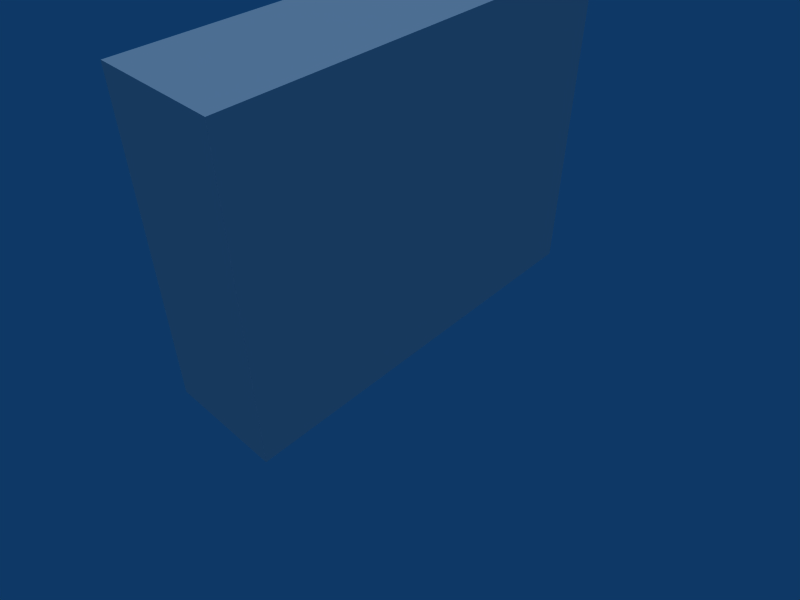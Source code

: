 # Source: cubeanimal.blend  (saved by Blender 2.49.2; exported with 4.5.12 LTS)
import bpy
from mathutils import Matrix  # noqa: F401  (used for matrix-valued properties, if any)

bpy.ops.wm.read_factory_settings(use_empty=True)
scene = bpy.context.scene
scene.name = 'Scene'

# ---- collections
col_collection_1 = bpy.data.collections.new('Collection 1'); scene.collection.children.link(col_collection_1)
col_collection_5 = bpy.data.collections.new('Collection 5'); scene.collection.children.link(col_collection_5)

# ---- materials (node trees are filled in below, after node groups)
mat_material = bpy.data.materials.new('Material')
mat_material.alpha_threshold = 0.0
mat_material.roughness = 0.5
mat_material.line_color = (0.0, 0.0, 0.0, 1.0)

# ---- material node trees

# ---- world
world_world = bpy.data.worlds.new('World'); scene.world = world_world
world_world.color = (0.05656, 0.2208, 0.4)
world_world.use_sun_shadow = False
world_world.sun_shadow_jitter_overblur = 0.0
world_world.cycles.sampling_method = 'MANUAL'
world_world.cycles.sample_map_resolution = 256

# ---- cameras
cam_camera = bpy.data.cameras.new('Camera')
cam_camera.passepartout_alpha = 0.2
cam_camera.clip_end = 100.0
cam_camera.lens = 35.0
cam_camera.show_passepartout = False
cam_camera.show_safe_areas = True
cam_camera.dof.focus_distance = 0.0
cam_camera.dof.aperture_fstop = 128.0

# ---- lights
light_lamp = bpy.data.lights.new('Lamp', 'SUN')
light_lamp.transmission_factor = 0.0
light_lamp.angle = 1.571
light_lamp.energy = 1.0
light_lamp.shadow_buffer_clip_start = 0.5
light_lamp.shadow_soft_size = 1.0
light_lamp.shadow_cascade_max_distance = 1000.0
light_lamp.cycles.use_multiple_importance_sampling = False

# ---- meshes
me_cube = bpy.data.meshes.new('Cube')
me_cube.from_pydata([(1.0, 1.0, -1.0), (1.0, -1.0, -1.0), (-1.0, -1.0, -1.0), (-1.0, 1.0, -1.0), (1.0, 1.0, 1.0), (1.0, -1.0, 1.0), (-1.0, -1.0, 1.0), (-1.0, 1.0, 1.0)], [], [(0, 1, 2, 3), (4, 7, 6, 5), (0, 4, 5, 1), (1, 5, 6, 2), (2, 6, 7, 3), (4, 0, 3, 7)])
_uv = me_cube.uv_layers.new(name='UVTex')
_uv.uv.foreach_set('vector', [0.9979, 0.01314, 0.005847, 0.003493, 0.005847, 0.003493, 0.9979, 0.01314, 0.9991, 0.9993, 0.9991, 0.9993, 0.005847, 1.004, 0.005846, 1.004, 0.9979, 0.01314, 0.9991, 0.9993, 0.005846, 1.004, 0.005847, 0.003493, 0.005847, 0.003493, 0.005846, 1.004, 0.005847, 1.004, 0.005847, 0.003493, 0.005847, 0.003493, 0.005847, 1.004, 0.9991, 0.9993, 0.9979, 0.01314, 0.9991, 0.9993, 0.9979, 0.01314, 0.9979, 0.01314, 0.9991, 0.9993])
me_cube.materials.append(mat_material)
me_cube.use_remesh_preserve_volume = False
me_cube.use_remesh_preserve_attributes = False
me_cube.use_mirror_vertex_groups = False
me_cube.update()
arm_armature = bpy.data.armatures.new('Armature')  # bones are not reproduced

# ---- objects
ob_cube = bpy.data.objects.new('Cube', me_cube)
ob_armature = bpy.data.objects.new('Armature', arm_armature)
ob_lamp = bpy.data.objects.new('Lamp', light_lamp)
ob_camera = bpy.data.objects.new('Camera', cam_camera)

# ---- transforms, parenting, visibility, modifiers, constraints
ob_cube.location = (0.009378, 0.01078, 1.531)
ob_cube.scale = (0.5517, 1.92, 1.5)
ob_cube.lock_rotations_4d = False
ob_cube.empty_display_type = 'ARROWS'
ob_cube.lineart.crease_threshold = 0.0
_vg = ob_cube.vertex_groups.new(name='Bone')
_vg.add([0, 1, 2, 3, 4, 5, 6, 7], 1.0, 'REPLACE')
_m = ob_cube.modifiers.new('Armature', 'ARMATURE')
_m.object = ob_armature
_m.use_bone_envelopes = True
ob_armature.location = (0.0142, 0.003133, -0.01563)
ob_armature.lock_rotations_4d = False
ob_armature.empty_display_type = 'ARROWS'
ob_armature.show_in_front = True
ob_armature.lineart.crease_threshold = 0.0
ob_lamp.location = (-6.276, -4.032, 4.877)
ob_lamp.lock_rotations_4d = False
ob_lamp.empty_display_type = 'ARROWS'
ob_lamp.lineart.crease_threshold = 0.0
ob_camera.location = (4.024, -3.976, 5.012)
ob_camera.rotation_euler = (0.8686, 2.243e-07, 0.7654)
ob_camera.lock_rotations_4d = False
ob_camera.empty_display_type = 'ARROWS'
ob_camera.lineart.crease_threshold = 0.0

# ---- collection membership
col_collection_1.objects.link(ob_cube)
col_collection_5.objects.link(ob_armature)
col_collection_5.objects.link(ob_lamp)
col_collection_5.objects.link(ob_camera)

# ---- scene / render settings (as saved in the file)
scene.camera = ob_camera
scene.frame_start = 1; scene.frame_end = 24; scene.frame_set(1)
scene.render.engine = 'BLENDER_EEVEE_NEXT'
scene.render.image_settings.file_format = 'JPEG'
scene.render.image_settings.color_mode = 'RGB'
scene.render.image_settings.compression = 90
scene.render.resolution_x = 800
scene.render.resolution_y = 600
scene.render.pixel_aspect_x = 100.0
scene.render.pixel_aspect_y = 100.0
scene.render.fps = 25
scene.render.dither_intensity = 0.0
scene.render.use_compositing = False
scene.render.use_sequencer = False
scene.render.bake_margin = 2
scene.render.bake_bias = 0.0
scene.render.use_stamp_time = False
scene.render.use_stamp_date = False
scene.render.use_stamp_frame = False
scene.render.use_stamp_camera = False
scene.render.use_stamp_scene = False
scene.render.use_stamp_filename = False
scene.render.use_stamp_render_time = False
scene.render.stamp_font_size = 0
scene.cycles.use_denoising = False
scene.cycles.samples = 10
scene.cycles.sampling_pattern = 'TABULATED_SOBOL'
scene.cycles.light_sampling_threshold = 0.0
scene.cycles.use_adaptive_sampling = False
scene.cycles.use_light_tree = False
scene.cycles.blur_glossy = 0.0
scene.cycles.volume_bounces = 1
scene.cycles.pixel_filter_type = 'GAUSSIAN'
scene.cycles.sample_clamp_indirect = 0.0
scene.view_settings.view_transform = 'Raw'
bpy.context.view_layer.update()
